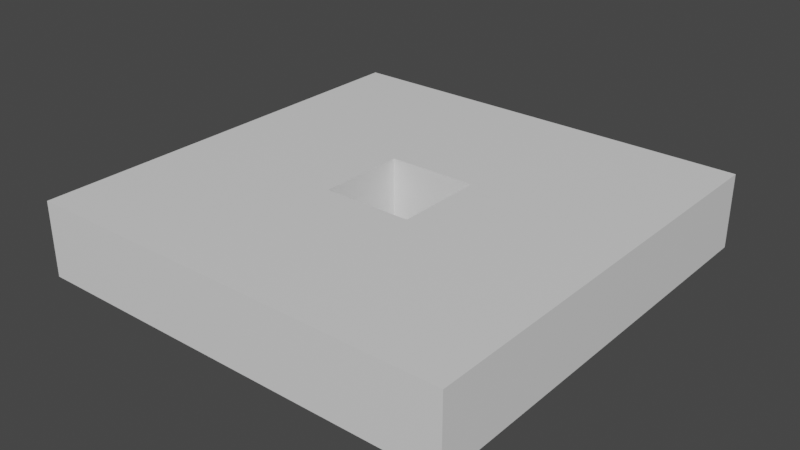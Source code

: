 # Source: Disc6.blend  (saved by Blender 3.4.6; exported with 4.5.12 LTS)
import bpy
from mathutils import Matrix  # noqa: F401  (used for matrix-valued properties, if any)

bpy.ops.wm.read_factory_settings(use_empty=True)
scene = bpy.context.scene
scene.name = 'Scene'

# ---- collections
col_collection = bpy.data.collections.new('Collection'); scene.collection.children.link(col_collection)

# ---- materials (node trees are filled in below, after node groups)
mat_material_001 = bpy.data.materials.new('Material.001')
mat_material_001.alpha_threshold = 0.0
mat_material_001.use_transparent_shadow = False
mat_material_001.roughness = 0.5
mat_material_001.line_color = (0.0, 0.0, 0.0, 1.0)

# ---- material node trees
mat_material_001.use_nodes = True; mat_material_001.node_tree.nodes.clear()
_N = mat_material_001.node_tree.nodes; _L = mat_material_001.node_tree.links
n0 = _N.new('ShaderNodeOutputMaterial'); n0.name = 'Material Output'; n0.location = (300, 300)
n1 = _N.new('ShaderNodeBsdfPrincipled'); n1.name = 'Principled BSDF'; n1.location = (10, 300)
n1.distribution = 'GGX'
n1.subsurface_method = 'RANDOM_WALK_SKIN'
n1.inputs[3].default_value = 1.45
n1.inputs[27].default_value = (0.0, 0.0, 0.0, 1.0)
n1.inputs[28].default_value = 1.0
_L.new(n1.outputs[0], n0.inputs[0])
n0.is_active_output = True

# ---- world
world_world = bpy.data.worlds.new('World'); scene.world = world_world
world_world.use_nodes = True; world_world.node_tree.nodes.clear()
_N = world_world.node_tree.nodes; _L = world_world.node_tree.links
n0 = _N.new('ShaderNodeOutputWorld'); n0.name = 'World Output'; n0.location = (300, 300)
n1 = _N.new('ShaderNodeBackground'); n1.name = 'Background'; n1.location = (10, 300)
n1.inputs[0].default_value = (0.05088, 0.05088, 0.05088, 1.0)
_L.new(n1.outputs[0], n0.inputs[0])
n0.is_active_output = True
world_world.color = (0.05088, 0.05088, 0.05088)
world_world.use_sun_shadow = False
world_world.sun_shadow_jitter_overblur = 0.0

# ---- meshes
me_cube_001 = bpy.data.meshes.new('Cube.001')
me_cube_001.from_pydata([(0.1877, 0.1877, 1.0), (0.1877, 0.1877, -1.0), (0.1877, -0.1877, 1.0), (0.1877, -0.1877, -1.0), (-0.1877, 0.1877, 1.0), (-0.1877, 0.1877, -1.0), (-0.1877, -0.1877, 1.0), (-0.1877, -0.1877, -1.0), (-0.9, 0.9, -1.0), (-0.9, -0.9, -1.0), (0.9, 0.9, -1.0), (0.9, -0.9, 1.0), (-0.9, -0.9, 1.0), (0.9, 0.9, 1.0), (0.9, -0.9, -1.0), (-0.9, 0.9, 1.0)], [], [(2, 0, 1, 3), (14, 11, 12, 9), (9, 12, 15, 8), (6, 2, 3, 7), (10, 13, 11, 14), (8, 15, 13, 10), (5, 7, 9, 8), (1, 5, 8, 10), (2, 6, 12, 11), (0, 2, 11, 13), (7, 3, 14, 9), (6, 4, 15, 12), (4, 0, 13, 15), (3, 1, 10, 14), (0, 4, 5, 1), (4, 6, 7, 5)])
_uv = me_cube_001.uv_layers.new(name='UVMap')
_uv.uv.foreach_set('vector', [0.7255, 0.6495, 0.7255, 0.6005, 0.2745, 0.6005, 0.2745, 0.6495, 0.375, 0.75, 0.625, 0.75, 0.625, 1.0, 0.375, 1.0, 0.375, 0.0, 0.625, 0.0, 0.625, 0.25, 0.375, 0.25, 0.7745, 0.6495, 0.7255, 0.6495, 0.2745, 0.6495, 0.2255, 0.6495, 0.375, 0.5, 0.625, 0.5, 0.625, 0.75, 0.375, 0.75, 0.375, 0.25, 0.625, 0.25, 0.625, 0.5, 0.375, 0.5, 0.2255, 0.6005, 0.2255, 0.6495, 0.125, 0.75, 0.125, 0.5, 0.2745, 0.6005, 0.2255, 0.6005, 0.125, 0.5, 0.375, 0.5, 0.7255, 0.6495, 0.7745, 0.6495, 0.875, 0.75, 0.625, 0.75, 0.7255, 0.6005, 0.7255, 0.6495, 0.625, 0.75, 0.625, 0.5, 0.2255, 0.6495, 0.2745, 0.6495, 0.375, 0.75, 0.125, 0.75, 0.7745, 0.6495, 0.7745, 0.6005, 0.875, 0.5, 0.875, 0.75, 0.7745, 0.6005, 0.7255, 0.6005, 0.625, 0.5, 0.875, 0.5, 0.2745, 0.6495, 0.2745, 0.6005, 0.375, 0.5, 0.375, 0.75, 0.7255, 0.6005, 0.7745, 0.6005, 0.2255, 0.6005, 0.2745, 0.6005, 0.7745, 0.6005, 0.7745, 0.6495, 0.2255, 0.6495, 0.2255, 0.6005])
me_cube_001.materials.append(mat_material_001)
me_cube_001.use_mirror_vertex_groups = False
me_cube_001.update()

# ---- objects
ob_disc = bpy.data.objects.new('Disc', me_cube_001)

# ---- transforms, parenting, visibility, modifiers, constraints
ob_disc.location = (0.0, 0.0, 0.0)
ob_disc.scale = (2.0, 2.0, 0.3125)
ob_disc.lock_rotations_4d = False
ob_disc.empty_display_type = 'ARROWS'
ob_disc.lineart.crease_threshold = 0.0

# ---- collection membership
col_collection.objects.link(ob_disc)

# ---- scene / render settings (as saved in the file)
scene.frame_start = 1; scene.frame_end = 250; scene.frame_set(1)
scene.render.engine = 'BLENDER_EEVEE_NEXT'
scene.cycles.sampling_pattern = 'TABULATED_SOBOL'
scene.cycles.use_light_tree = False
scene.view_settings.view_transform = 'Filmic'
bpy.context.view_layer.update()

# ---- added for rendering (the .blend has no active camera and no usable light): camera, sun
cam_auto = bpy.data.cameras.new('AutoCamera')
cam_auto.lens = 50.0
cam_auto.sensor_width = 36.0
cam_auto.clip_end = 1000.0
ob_auto_camera = bpy.data.objects.new('AutoCamera', cam_auto)
scene.collection.objects.link(ob_auto_camera)
ob_auto_camera.location = (4.74584, -5.695, 3.79667)
ob_auto_camera.rotation_euler = (1.09748, -7.21219e-08, 0.694738)
scene.camera = ob_auto_camera
light_auto_sun = bpy.data.lights.new('AutoSun', 'SUN')
light_auto_sun.energy = 3.0
light_auto_sun.angle = 0.0523599
ob_auto_sun = bpy.data.objects.new('AutoSun', light_auto_sun)
scene.collection.objects.link(ob_auto_sun)
ob_auto_sun.rotation_euler = (0.872665, 0.174533, 0.523599)
bpy.context.view_layer.update()
